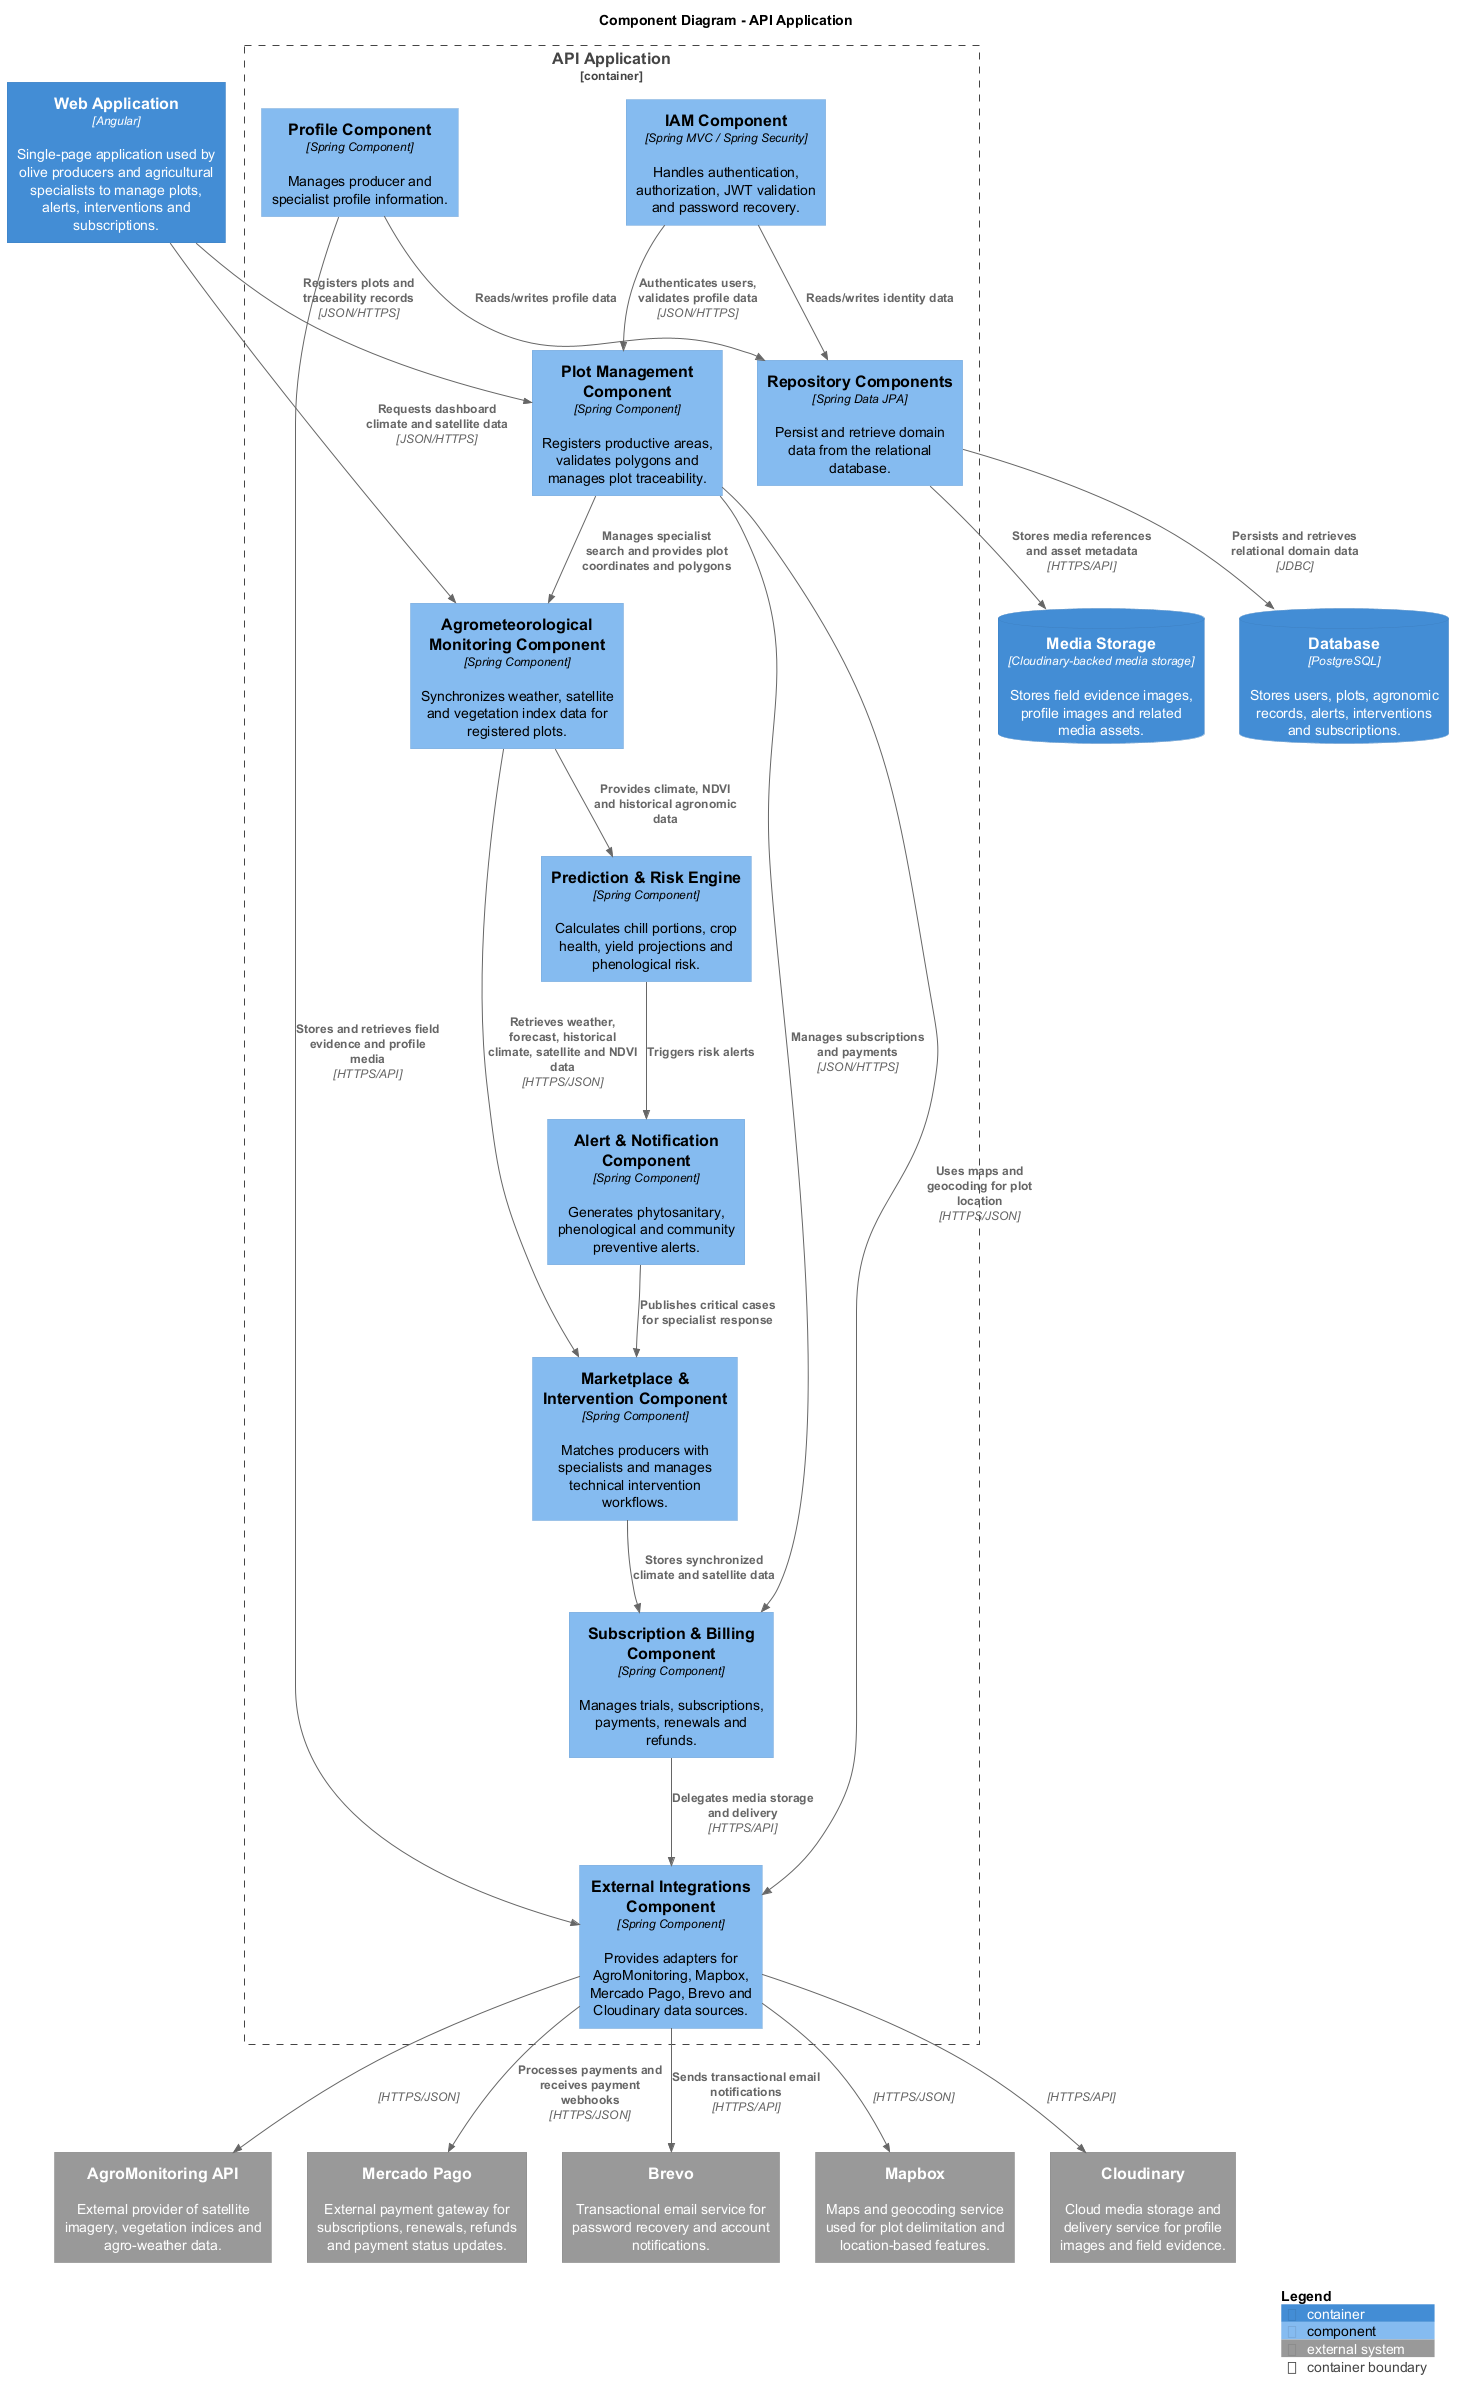

The diagram above was rendered by PlantUML. Its source (embedded in the PNG):
@startuml VioraApiComponents
!include https://raw.githubusercontent.com/plantuml-stdlib/C4-PlantUML/master/C4_Component.puml

title Component Diagram - API Application

Container_Boundary(apiApp, "API Application") {
    Component(iamComponent, "IAM Component", "Spring MVC / Spring Security", "Handles authentication, authorization, JWT validation and password recovery.")
    Component(plotManagement, "Plot Management Component", "Spring Component", "Registers productive areas, validates polygons and manages plot traceability.")
    Component(agrometMonitoring, "Agrometeorological Monitoring Component", "Spring Component", "Synchronizes weather, satellite and vegetation index data for registered plots.")
    Component(predictionRisk, "Prediction & Risk Engine", "Spring Component", "Calculates chill portions, crop health, yield projections and phenological risk.")
    Component(alertNotif, "Alert & Notification Component", "Spring Component", "Generates phytosanitary, phenological and community preventive alerts.")
    Component(marketplaceIntervention, "Marketplace & Intervention Component", "Spring Component", "Matches producers with specialists and manages technical intervention workflows.")
    Component(subscriptionBilling, "Subscription & Billing Component", "Spring Component", "Manages trials, subscriptions, payments, renewals and refunds.")
    Component(profileComponent, "Profile Component", "Spring Component", "Manages producer and specialist profile information.")
    Component(externalIntegrations, "External Integrations Component", "Spring Component", "Provides adapters for AgroMonitoring, Mapbox, Mercado Pago, Brevo and Cloudinary data sources.")
    Component(repositoryComponents, "Repository Components", "Spring Data JPA", "Persist and retrieve domain data from the relational database.")
}

Container(webApp, "Web Application", "Angular", "Single-page application used by olive producers and agricultural specialists to manage plots, alerts, interventions and subscriptions.")
ContainerDb(database, "Database", "PostgreSQL", "Stores users, plots, agronomic records, alerts, interventions and subscriptions.")
ContainerDb(mediaStorage, "Media Storage", "Cloudinary-backed media storage", "Stores field evidence images, profile images and related media assets.")

System_Ext(agroMonitoring, "AgroMonitoring API", "External provider of satellite imagery, vegetation indices and agro-weather data.")
System_Ext(mercadoPago, "Mercado Pago", "External payment gateway for subscriptions, renewals, refunds and payment status updates.")
System_Ext(brevo, "Brevo", "Transactional email service for password recovery and account notifications.")
System_Ext(mapbox, "Mapbox", "Maps and geocoding service used for plot delimitation and location-based features.")
System_Ext(cloudinary, "Cloudinary", "Cloud media storage and delivery service for profile images and field evidence.")

Rel(webApp, plotManagement, "Registers plots and traceability records", "JSON/HTTPS")
Rel(webApp, agrometMonitoring, "Requests dashboard climate and satellite data", "JSON/HTTPS")

Rel(iamComponent, plotManagement, "Authenticates users, validates profile data", "JSON/HTTPS")
Rel(plotManagement, agrometMonitoring, "Manages specialist search and provides plot coordinates and polygons")
Rel(plotManagement, subscriptionBilling, "Manages subscriptions and payments", "JSON/HTTPS")
Rel(plotManagement, externalIntegrations, "Uses maps and geocoding for plot location", "HTTPS/JSON")
Rel(agrometMonitoring, predictionRisk, "Provides climate, NDVI and historical agronomic data")
Rel(agrometMonitoring, marketplaceIntervention, "Retrieves weather, forecast, historical climate, satellite and NDVI data", "HTTPS/JSON")
Rel(predictionRisk, alertNotif, "Triggers risk alerts")
Rel(alertNotif, marketplaceIntervention, "Publishes critical cases for specialist response")
Rel(marketplaceIntervention, subscriptionBilling, "Stores synchronized climate and satellite data")
Rel(subscriptionBilling, externalIntegrations, "Delegates media storage and delivery", "HTTPS/API")
Rel(profileComponent, externalIntegrations, "Stores and retrieves field evidence and profile media", "HTTPS/API")
Rel(profileComponent, repositoryComponents, "Reads/writes profile data")
Rel(iamComponent, repositoryComponents, "Reads/writes identity data")
Rel(repositoryComponents, database, "Persists and retrieves relational domain data", "JDBC")
Rel(repositoryComponents, mediaStorage, "Stores media references and asset metadata", "HTTPS/API")
Rel(externalIntegrations, agroMonitoring, "", "HTTPS/JSON")
Rel(externalIntegrations, mercadoPago, "Processes payments and receives payment webhooks", "HTTPS/JSON")
Rel(externalIntegrations, brevo, "Sends transactional email notifications", "HTTPS/API")
Rel(externalIntegrations, mapbox, "", "HTTPS/JSON")
Rel(externalIntegrations, cloudinary, "", "HTTPS/API")

SHOW_LEGEND()
@enduml